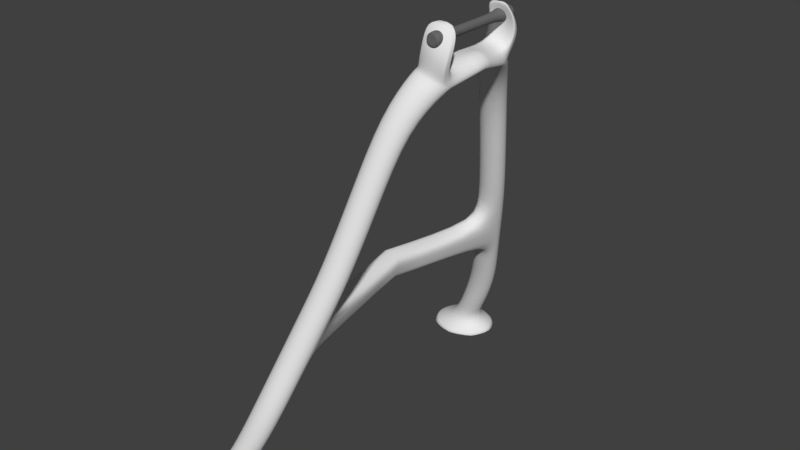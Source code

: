 # Source: Fahrrad_st_nder.blend  (saved by Blender 2.79.0; exported with 4.5.12 LTS)
import bpy
from mathutils import Matrix  # noqa: F401  (used for matrix-valued properties, if any)

bpy.ops.wm.read_factory_settings(use_empty=True)
scene = bpy.context.scene
scene.name = 'Scene'

# ---- collections
col_collection_1 = bpy.data.collections.new('Collection 1'); scene.collection.children.link(col_collection_1)
col_getriebe = bpy.data.collections.new('Getriebe')  # instanced only; not linked into the scene
col_frame = bpy.data.collections.new('frame')  # instanced only; not linked into the scene

# ---- materials (node trees are filled in below, after node groups)
mat_screw_004 = bpy.data.materials.new('screw_004')
mat_screw_004.alpha_threshold = 0.0
mat_screw_004.roughness = 0.5

# ---- material node trees
mat_screw_004.use_nodes = True; mat_screw_004.node_tree.nodes.clear()
_N = mat_screw_004.node_tree.nodes; _L = mat_screw_004.node_tree.links
n0 = _N.new('ShaderNodeOutputMaterial'); n0.name = 'Material Output'; n0.location = (300, 300)
n1 = _N.new('ShaderNodeBsdfDiffuse'); n1.name = 'Diffuse BSDF'; n1.location = (10, 300)
n1.inputs[0].default_value = (0.15, 0.15, 0.15, 1.0)
_L.new(n1.outputs[0], n0.inputs[0])
n0.is_active_output = True

# ---- world
world_world = bpy.data.worlds.new('World'); scene.world = world_world
world_world.color = (0.05088, 0.05088, 0.05088)
world_world.use_sun_shadow = False
world_world.sun_shadow_jitter_overblur = 0.0
world_world.cycles.sampling_method = 'MANUAL'

# ---- meshes
me_cylinder_012 = bpy.data.meshes.new('Cylinder.012')
me_cylinder_012.from_pydata([(14.56, -5.178, -9.932), (0.0, 0.8555, -0.3478), (17.49, -6.409, -9.923), (0.0, 0.6394, -0.1187), (18.69, -9.352, -9.91), (0.0, 0.0, 0.0), (17.45, -12.28, -9.9), (0.0, -0.6881, -0.06117), (14.5, -13.49, -9.899), (0.0, -1.375, -0.07591), (11.57, -12.26, -9.907), (0.0, -1.719, -0.2319), (10.38, -9.313, -9.921), (0.0, -1.371, -0.5843), (11.61, -6.381, -9.931), (0.0, -0.2701, -0.5128), (13.14, -5.818, -7.936), (11.77, -4.862, -6.813), (10.4, -3.906, -5.691), (9.029, -2.95, -4.568), (7.214, -1.994, -2.94), (5.35, -1.038, -1.273), (3.122, 0.2382, -0.5592), (4.032, -0.05156, -0.4329), (6.028, -1.254, -1.179), (7.893, -2.21, -2.846), (9.707, -3.166, -4.474), (11.08, -4.122, -5.596), (12.45, -5.078, -6.719), (13.81, -6.034, -7.842), (4.409, -0.9088, -0.283), (6.309, -1.893, -1.067), (8.174, -2.849, -2.734), (9.988, -3.805, -4.362), (11.36, -4.761, -5.485), (12.73, -5.717, -6.607), (14.09, -6.673, -7.73), (4.032, -1.831, -0.1972), (6.028, -2.581, -1.003), (7.893, -3.537, -2.67), (9.707, -4.493, -4.298), (11.08, -5.449, -5.421), (12.45, -6.406, -6.543), (13.81, -7.362, -7.666), (3.122, -2.003, -0.2258), (5.35, -2.915, -1.024), (7.214, -3.871, -2.691), (9.029, -4.827, -4.319), (10.4, -5.783, -5.442), (11.77, -6.739, -6.564), (13.14, -7.695, -7.687), (2.213, -1.766, -0.4266), (4.671, -2.699, -1.118), (6.535, -3.655, -2.785), (8.35, -4.611, -4.413), (9.719, -5.567, -5.536), (11.09, -6.523, -6.659), (12.46, -7.479, -7.781), (1.836, -1.132, -0.6323), (4.39, -2.06, -1.23), (6.254, -3.016, -2.897), (8.069, -3.972, -4.525), (9.438, -4.928, -5.648), (10.81, -5.884, -6.77), (12.18, -6.84, -7.893), (2.213, -0.2093, -0.5878), (4.671, -1.371, -1.294), (6.535, -2.327, -2.961), (8.35, -3.284, -4.589), (9.719, -4.24, -5.712), (11.09, -5.196, -6.834), (12.46, -6.152, -7.957), (15.17, -8.513, -9.515), (15.45, -9.219, -9.515), (15.16, -9.919, -9.544), (14.46, -10.2, -9.585), (13.76, -9.903, -9.614), (13.48, -9.196, -9.614), (13.77, -8.497, -9.585), (14.47, -8.214, -9.544), (13.89, -7.169, -8.983), (14.58, -7.432, -8.926), (14.86, -8.109, -8.877), (14.57, -8.804, -8.865), (13.88, -9.109, -8.898), (13.19, -8.846, -8.955), (12.91, -8.169, -9.004), (13.2, -7.474, -9.015), (11.11, -4.401, -6.272), (11.78, -4.617, -6.178), (12.07, -5.256, -6.066), (11.78, -5.945, -6.002), (11.11, -6.278, -6.023), (10.43, -6.062, -6.117), (10.15, -5.423, -6.229), (10.43, -4.735, -6.293), (10.74, -4.147, -5.974), (11.42, -4.364, -5.88), (11.7, -5.003, -5.768), (11.42, -5.691, -5.704), (10.74, -6.025, -5.726), (10.07, -5.809, -5.82), (10.07, -4.481, -5.996), (0.0, -6.169, -5.353), (0.0, -5.481, -5.487), (0.0, -6.808, -5.311), (0.0, -7.05, -5.595), (0.0, -7.303, -5.892), (0.0, -6.664, -6.004), (0.0, -5.722, -5.771), (0.0, -5.976, -6.068), (2.324, 0.396, -0.5051), (3.001, 0.1251, -0.3526), (3.282, -0.6765, -0.2107), (3.001, -1.539, -0.1624), (2.324, -1.842, -0.1875), (1.647, -1.754, -0.3768), (1.367, -1.193, -0.62), (1.647, -0.2248, -0.5686), (3.634, 0.01658, -0.4019), (3.974, -0.8192, -0.2551), (3.634, -1.719, -0.1838), (2.814, -1.941, -0.211), (1.994, -1.762, -0.4074), (1.655, -1.155, -0.6276), (1.994, -0.2153, -0.5804), (2.814, 0.2991, -0.5383), (2.947, 0.01755, 0.7821), (2.859, -0.2534, 0.7973), (2.859, 0.2693, 0.7376), (3.057, 0.2352, 0.7221), (3.164, -0.02727, 0.7682), (3.057, -0.3098, 0.7906), (3.172, -0.04405, 0.7516), (3.065, -0.3266, 0.774), (2.866, -0.2702, 0.7807), (2.954, 0.0007705, 0.7655), (2.866, 0.2525, 0.721), (3.065, 0.2185, 0.7055), (3.992, -1.217, 0.3125), (3.639, -0.1746, 0.2857), (3.992, 0.5185, 0.0944), (4.332, -0.3173, 0.2413), (3.029, -1.037, 0.3339), (3.416, 0.6269, 0.1437), (3.669, -0.373, 0.701), (2.627, -1.144, 0.8003), (2.901, 0.6386, 0.5965), (3.305, -1.337, 0.7774), (2.927, -0.2201, 0.7486), (3.305, 0.5224, 0.5437), (2.751, 0.3116, -0.534), (3.552, 0.03063, -0.3955), (3.552, -1.695, -0.181), (2.751, -1.928, -0.208), (1.949, -1.761, -0.4034), (1.617, -1.16, -0.6266), (1.949, -0.2165, -0.5789), (3.032, 0.2396, 0.7241), (3.136, -0.02147, 0.77), (3.032, -0.3025, 0.7914), (3.039, 0.2229, 0.7075), (3.039, -0.3193, 0.7749), (3.91, -1.193, 0.3153), (3.91, 0.5325, 0.1008), (3.217, -1.312, 0.7803), (3.217, 0.5375, 0.5505), (2.593, 0.3541, -0.5195), (3.009, -0.2945, 0.7778), (3.689, -1.115, 0.3247), (2.976, -1.227, 0.7904), (3.331, 0.07819, -0.3739), (3.331, -1.617, -0.1717), (2.593, -1.885, -0.1977), (1.854, -1.757, -0.39), (1.548, -1.177, -0.6233), (1.854, -0.2207, -0.5737), (3.001, 0.2546, 0.7309), (3.097, -0.001821, 0.7761), (3.001, -0.2778, 0.7944), (3.009, 0.2378, 0.7143), (3.689, 0.5801, 0.1224), (3.062, 0.5884, 0.5737)], [], [(111, 1, 3, 112), (112, 3, 5, 113), (113, 5, 7, 114), (114, 7, 9, 115), (115, 9, 11, 116), (116, 11, 13, 117), (117, 13, 15, 118), (118, 15, 1, 111), (0, 2, 4, 6, 8, 10, 12, 14), (87, 71, 16, 80), (71, 70, 17, 16), (102, 69, 18, 96), (69, 68, 19, 18), (68, 67, 20, 19), (67, 66, 21, 20), (66, 65, 22, 21), (86, 64, 71, 87), (64, 63, 70, 71), (69, 102, 109, 104), (62, 61, 68, 69), (61, 60, 67, 68), (60, 59, 66, 67), (59, 58, 65, 66), (85, 57, 64, 86), (57, 56, 63, 64), (95, 94, 108, 110), (55, 54, 61, 62), (54, 53, 60, 61), (53, 52, 59, 60), (52, 51, 58, 59), (84, 50, 57, 85), (50, 49, 56, 57), (100, 48, 55, 101), (48, 47, 54, 55), (47, 46, 53, 54), (46, 45, 52, 53), (45, 44, 51, 52), (83, 43, 50, 84), (43, 42, 49, 50), (99, 41, 48, 100), (41, 40, 47, 48), (40, 39, 46, 47), (39, 38, 45, 46), (38, 37, 44, 45), (82, 36, 43, 83), (36, 35, 42, 43), (98, 34, 41, 99), (34, 33, 40, 41), (33, 32, 39, 40), (32, 31, 38, 39), (31, 30, 37, 38), (81, 29, 36, 82), (29, 28, 35, 36), (97, 27, 34, 98), (27, 26, 33, 34), (26, 25, 32, 33), (25, 24, 31, 32), (24, 23, 30, 31), (80, 16, 29, 81), (16, 17, 28, 29), (96, 18, 27, 97), (18, 19, 26, 27), (19, 20, 25, 26), (20, 21, 24, 25), (21, 22, 23, 24), (0, 79, 72, 2), (2, 72, 73, 4), (4, 73, 74, 6), (6, 74, 75, 8), (8, 75, 76, 10), (10, 76, 77, 12), (12, 77, 78, 14), (14, 78, 79, 0), (79, 80, 81, 72), (72, 81, 82, 73), (73, 82, 83, 74), (74, 83, 84, 75), (75, 84, 85, 76), (76, 85, 86, 77), (77, 86, 87, 78), (78, 87, 80, 79), (17, 88, 89, 28), (28, 89, 90, 35), (35, 90, 91, 42), (42, 91, 92, 49), (49, 92, 93, 56), (56, 93, 94, 63), (63, 94, 95, 70), (70, 95, 88, 17), (88, 96, 97, 89), (89, 97, 98, 90), (90, 98, 99, 91), (91, 99, 100, 92), (92, 100, 101, 93), (93, 101, 106, 107), (55, 62, 103, 105), (95, 102, 96, 88), (101, 55, 105, 106), (94, 93, 107, 108), (62, 69, 104, 103), (102, 95, 110, 109), (176, 118, 111, 167), (175, 117, 118, 176), (174, 116, 117, 175), (173, 115, 116, 174), (172, 114, 115, 173), (136, 135, 128, 127), (134, 133, 131, 132), (167, 111, 112, 171), (22, 126, 119, 23), (23, 119, 120, 30), (30, 120, 121, 37), (37, 121, 122, 44), (44, 122, 123, 51), (51, 123, 124, 58), (58, 124, 125, 65), (65, 125, 126, 22), (178, 127, 128, 179), (177, 129, 127, 178), (162, 134, 132, 160), (180, 137, 129, 177), (133, 138, 130, 131), (137, 136, 127, 129), (147, 149, 136, 137), (145, 150, 138, 133), (182, 147, 137, 180), (165, 148, 134, 162), (148, 145, 133, 134), (149, 146, 135, 136), (113, 114, 143, 140), (121, 120, 142, 139), (153, 121, 139, 163), (171, 112, 144, 181), (120, 119, 141, 142), (112, 113, 140, 144), (140, 143, 146, 149), (139, 142, 145, 148), (163, 139, 148, 165), (181, 144, 147, 182), (142, 141, 150, 145), (144, 140, 149, 147), (141, 164, 166, 150), (169, 163, 165, 170), (119, 152, 164, 141), (172, 153, 163, 169), (170, 165, 162, 168), (150, 166, 161, 138), (138, 161, 158, 130), (168, 162, 160, 179), (130, 158, 159, 131), (131, 159, 160, 132), (126, 151, 152, 119), (121, 153, 154, 122), (122, 154, 155, 123), (123, 155, 156, 124), (124, 156, 157, 125), (125, 157, 151, 126), (135, 168, 179, 128), (146, 170, 168, 135), (114, 172, 169, 143), (143, 169, 170, 146), (164, 181, 182, 166), (152, 171, 181, 164), (166, 182, 180, 161), (161, 180, 177, 158), (158, 177, 178, 159), (159, 178, 179, 160), (151, 167, 171, 152), (153, 172, 173, 154), (154, 173, 174, 155), (155, 174, 175, 156), (156, 175, 176, 157), (157, 176, 167, 151)])
me_cylinder_012.polygons.foreach_set('use_smooth', [True] * 173)
me_cylinder_012.use_remesh_preserve_volume = False
me_cylinder_012.use_remesh_preserve_attributes = False
me_cylinder_012.use_mirror_vertex_groups = False
me_cylinder_012.update()
me_screw_004 = bpy.data.meshes.new('screw_004')
me_screw_004.from_pydata([(0.0, 0.2419, 0.8701), (0.1337, 0.1647, 0.8701), (0.1337, 0.0103, 0.8701), (0.0, -0.0669, 0.8701), (-0.1337, 0.0103, 0.8701), (-0.1337, 0.1647, 0.8701), (0.1337, 0.1647, 1.027), (0.0, 0.2419, 1.027), (0.1337, 0.0103, 1.027), (0.0, -0.0669, 1.027), (-0.1337, 0.0103, 1.027), (-0.1337, 0.1647, 1.027), (0.0, 0.2009, 1.027), (0.0, 0.1946, 1.035), (0.0, 0.1977, 1.022), (0.09271, 0.141, 1.035), (0.0982, 0.1442, 1.027), (0.09546, 0.1426, 1.022), (0.09271, 0.03398, 1.035), (0.0982, 0.03081, 1.027), (0.09546, 0.03239, 1.022), (0.0, -0.01955, 1.035), (0.0, -0.02589, 1.027), (0.0, -0.02272, 1.022), (-0.09271, 0.03398, 1.035), (-0.0982, 0.03081, 1.027), (-0.09546, 0.03239, 1.022), (-0.09271, 0.141, 1.035), (-0.0982, 0.1442, 1.027), (-0.09546, 0.1426, 1.022), (0.0, 0.2047, 1.027), (0.1015, 0.1461, 1.027), (-0.1015, 0.1461, 1.027), (0.1015, 0.02889, 1.027), (0.0, -0.02973, 1.027), (-0.1015, 0.02889, 1.027), (0.0, 0.1946, 1.035), (0.09271, 0.141, 1.035), (0.09271, 0.03398, 1.035), (0.0, -0.01955, 1.035), (-0.09271, 0.03398, 1.035), (-0.09271, 0.141, 1.035), (0.0, 0.1946, 1.035), (0.09271, 0.141, 1.035), (0.09271, 0.03398, 1.035), (0.0, -0.01955, 1.035), (-0.09271, 0.03398, 1.035), (-0.09271, 0.141, 1.035), (0.0, 0.1946, 1.035), (0.09271, 0.141, 1.035), (0.09271, 0.03398, 1.035), (0.0, -0.01955, 1.035), (-0.09271, 0.03398, 1.035), (-0.09271, 0.141, 1.035), (0.0, 0.1946, 1.035), (0.09271, 0.141, 1.035), (0.09271, 0.03398, 1.035), (0.0, -0.01955, 1.035), (-0.09271, 0.03398, 1.035), (-0.09271, 0.141, 1.035), (0.0, 0.1946, 1.035), (0.09271, 0.141, 1.035), (0.09271, 0.03398, 1.035), (0.0, -0.01955, 1.035), (-0.09271, 0.03398, 1.035), (-0.09271, 0.141, 1.035), (0.1337, 0.0103, 0.7543), (0.1337, 0.1647, 0.7543), (-0.1337, 0.1647, 0.7543), (-0.1337, 0.0103, 0.7543), (0.0, 0.2419, 0.7543), (0.0, -0.0669, 0.7543), (0.0, 0.1868, 0.0), (0.086, 0.1372, 0.0), (0.086, 0.03786, 0.0), (0.0, -0.01179, 0.0), (-0.086, 0.03786, 0.0), (-0.086, 0.1372, 0.0), (0.086, 0.03786, 0.6197), (-0.086, 0.1372, 0.6197), (0.0, -0.01179, 0.6197), (0.086, 0.1372, 0.6197), (-0.086, 0.03786, 0.6197), (0.0, 0.1868, 0.6197)], [], [(0, 7, 6, 1), (1, 6, 8, 2), (2, 8, 9, 3), (3, 9, 10, 4), (4, 10, 11, 5), (5, 11, 7, 0), (24, 21, 39, 40), (32, 30, 7, 11), (33, 34, 9, 8), (34, 35, 10, 9), (35, 32, 11, 10), (16, 12, 14, 17), (17, 14, 13, 15), (19, 16, 17, 20), (20, 17, 15, 18), (22, 19, 20, 23), (23, 20, 18, 21), (25, 22, 23, 26), (26, 23, 21, 24), (28, 25, 26, 29), (29, 26, 24, 27), (12, 28, 29, 14), (14, 29, 27, 13), (31, 33, 8, 6), (12, 16, 31, 30), (16, 19, 33, 31), (25, 28, 32, 35), (22, 25, 35, 34), (19, 22, 34, 33), (28, 12, 30, 32), (30, 31, 6, 7), (41, 40, 46, 47), (15, 13, 36, 37), (27, 24, 40, 41), (18, 15, 37, 38), (13, 27, 41, 36), (21, 18, 38, 39), (42, 47, 53, 48), (39, 38, 44, 45), (37, 36, 42, 43), (36, 41, 47, 42), (40, 39, 45, 46), (38, 37, 43, 44), (53, 52, 58, 59), (46, 45, 51, 52), (44, 43, 49, 50), (47, 46, 52, 53), (45, 44, 50, 51), (43, 42, 48, 49), (58, 57, 63, 64), (51, 50, 56, 57), (49, 48, 54, 55), (48, 53, 59, 54), (52, 51, 57, 58), (50, 49, 55, 56), (61, 60, 65, 64, 63, 62), (56, 55, 61, 62), (59, 58, 64, 65), (57, 56, 62, 63), (55, 54, 60, 61), (54, 59, 65, 60), (70, 67, 81, 83), (66, 71, 80, 78), (67, 66, 78, 81), (68, 70, 83, 79), (69, 68, 79, 82), (71, 69, 82, 80), (3, 4, 69, 71), (5, 0, 70, 68), (2, 3, 71, 66), (0, 1, 67, 70), (4, 5, 68, 69), (1, 2, 66, 67), (81, 78, 74, 73), (82, 79, 77, 76), (83, 81, 73, 72), (78, 80, 75, 74), (79, 83, 72, 77), (80, 82, 76, 75)])
me_screw_004.polygons.foreach_set('use_smooth', [True] * 79)
_uv = me_screw_004.uv_layers.new(name='UVMap')
_uv.uv.foreach_set('vector', [0.4558, 0.0002042, 0.4558, 0.232, 0.228, 0.232, 0.228, 0.0002042, 0.228, 0.0002042, 0.228, 0.232, 0.0002042, 0.232, 0.0002042, 0.0002042, 0.6835, 0.2324, 0.6835, 0.4641, 0.4558, 0.4641, 0.4558, 0.2324, 0.4558, 0.2324, 0.4558, 0.4641, 0.228, 0.4641, 0.228, 0.2324, 0.228, 0.2324, 0.228, 0.4641, 0.0002042, 0.4641, 0.0002042, 0.2324, 0.6835, 0.0002042, 0.6835, 0.2319, 0.4558, 0.232, 0.4558, 0.0002042, 0.16, 0.8731, 0.3179, 0.8731, 0.3179, 0.8731, 0.16, 0.8731, 0.05509, 0.468, 0.1599, 0.6108, 0.1353, 0.6592, 0.0002042, 0.4739, 0.438, 0.8507, 0.3332, 0.7079, 0.3578, 0.6596, 0.4929, 0.8448, 0.3332, 0.7079, 0.1541, 0.7077, 0.1309, 0.6596, 0.3578, 0.6596, 0.1541, 0.7077, 0.05286, 0.8426, 0.0002042, 0.8367, 0.1309, 0.6596, 0.3366, 0.6063, 0.1625, 0.6057, 0.1668, 0.5972, 0.3326, 0.5982, 0.7982, 0.9124, 0.6356, 0.9124, 0.6379, 0.894, 0.7959, 0.894, 0.4348, 0.4755, 0.3366, 0.6063, 0.3326, 0.5982, 0.4275, 0.4726, 0.9557, 0.8719, 0.7982, 0.9124, 0.7959, 0.894, 0.9488, 0.8546, 0.3306, 0.713, 0.4327, 0.8513, 0.425, 0.8542, 0.3263, 0.7215, 0.3203, 0.8546, 0.4777, 0.8951, 0.4709, 0.9124, 0.3179, 0.8731, 0.1565, 0.7124, 0.3306, 0.713, 0.3263, 0.7215, 0.1605, 0.7205, 0.1577, 0.8546, 0.3203, 0.8546, 0.3179, 0.8731, 0.16, 0.8731, 0.05834, 0.8433, 0.1565, 0.7124, 0.1605, 0.7205, 0.0656, 0.8461, 0.0002042, 0.8951, 0.1577, 0.8546, 0.16, 0.8731, 0.007073, 0.9124, 0.1625, 0.6057, 0.06043, 0.4674, 0.06809, 0.4645, 0.1668, 0.5972, 0.6356, 0.9124, 0.4781, 0.8719, 0.485, 0.8546, 0.6379, 0.894, 0.339, 0.611, 0.4402, 0.4761, 0.4929, 0.4821, 0.3622, 0.6592, 0.1625, 0.6057, 0.3366, 0.6063, 0.339, 0.611, 0.1599, 0.6108, 0.3366, 0.6063, 0.4348, 0.4755, 0.4402, 0.4761, 0.339, 0.611, 0.1565, 0.7124, 0.05834, 0.8433, 0.05286, 0.8426, 0.1541, 0.7077, 0.3306, 0.713, 0.1565, 0.7124, 0.1541, 0.7077, 0.3332, 0.7079, 0.4327, 0.8513, 0.3306, 0.713, 0.3332, 0.7079, 0.438, 0.8507, 0.06043, 0.4674, 0.1625, 0.6057, 0.1599, 0.6108, 0.05509, 0.468, 0.1599, 0.6108, 0.339, 0.611, 0.3622, 0.6592, 0.1353, 0.6592, 0.007073, 0.9124, 0.16, 0.8731, 0.16, 0.8731, 0.007073, 0.9124, 0.7959, 0.894, 0.6379, 0.894, 0.6379, 0.894, 0.7959, 0.894, 0.007073, 0.9124, 0.16, 0.8731, 0.16, 0.8731, 0.007073, 0.9124, 0.9488, 0.8546, 0.7959, 0.894, 0.7959, 0.894, 0.9488, 0.8546, 0.6379, 0.894, 0.485, 0.8546, 0.485, 0.8546, 0.6379, 0.894, 0.3179, 0.8731, 0.4709, 0.9124, 0.4709, 0.9124, 0.3179, 0.8731, 0.6379, 0.894, 0.485, 0.8546, 0.485, 0.8546, 0.6379, 0.894, 0.3179, 0.8731, 0.4709, 0.9124, 0.4709, 0.9124, 0.3179, 0.8731, 0.7959, 0.894, 0.6379, 0.894, 0.6379, 0.894, 0.7959, 0.894, 0.6379, 0.894, 0.485, 0.8546, 0.485, 0.8546, 0.6379, 0.894, 0.16, 0.8731, 0.3179, 0.8731, 0.3179, 0.8731, 0.16, 0.8731, 0.9488, 0.8546, 0.7959, 0.894, 0.7959, 0.894, 0.9488, 0.8546, 0.007073, 0.9124, 0.16, 0.8731, 0.16, 0.8731, 0.007073, 0.9124, 0.16, 0.8731, 0.3179, 0.8731, 0.3179, 0.8731, 0.16, 0.8731, 0.9488, 0.8546, 0.7959, 0.894, 0.7959, 0.894, 0.9488, 0.8546, 0.007073, 0.9124, 0.16, 0.8731, 0.16, 0.8731, 0.007073, 0.9124, 0.3179, 0.8731, 0.4709, 0.9124, 0.4709, 0.9124, 0.3179, 0.8731, 0.7959, 0.894, 0.6379, 0.894, 0.6379, 0.894, 0.7959, 0.894, 0.16, 0.8731, 0.3179, 0.8731, 0.3179, 0.8731, 0.16, 0.8731, 0.3179, 0.8731, 0.4709, 0.9124, 0.4709, 0.9124, 0.3179, 0.8731, 0.7959, 0.894, 0.6379, 0.894, 0.6379, 0.894, 0.7959, 0.894, 0.6379, 0.894, 0.485, 0.8546, 0.485, 0.8546, 0.6379, 0.894, 0.16, 0.8731, 0.3179, 0.8731, 0.3179, 0.8731, 0.16, 0.8731, 0.9488, 0.8546, 0.7959, 0.894, 0.7959, 0.894, 0.9488, 0.8546, 0.9208, 0.0002042, 0.9998, 0.137, 0.9208, 0.2737, 0.7629, 0.2737, 0.684, 0.137, 0.7629, 0.0002042, 0.9488, 0.8546, 0.7959, 0.894, 0.7959, 0.894, 0.9488, 0.8546, 0.007073, 0.9124, 0.16, 0.8731, 0.16, 0.8731, 0.007073, 0.9124, 0.3179, 0.8731, 0.4709, 0.9124, 0.4709, 0.9124, 0.3179, 0.8731, 0.7959, 0.894, 0.6379, 0.894, 0.6379, 0.894, 0.7959, 0.894, 0.6379, 0.894, 0.485, 0.8546, 0.485, 0.8546, 0.6379, 0.894, 0.4558, 0.0002042, 0.228, 0.0002042, 0.228, 0.0002042, 0.4558, 0.0002042, 0.6835, 0.2324, 0.4558, 0.2324, 0.4558, 0.2324, 0.6835, 0.2324, 0.228, 0.0002042, 0.0002042, 0.0002042, 0.0002042, 0.0002042, 0.228, 0.0002042, 0.6835, 0.0002042, 0.4558, 0.0002042, 0.4558, 0.0002042, 0.6835, 0.0002042, 0.228, 0.2324, 0.0002042, 0.2324, 0.0002042, 0.2324, 0.228, 0.2324, 0.4558, 0.2324, 0.228, 0.2324, 0.228, 0.2324, 0.4558, 0.2324, 0.4558, 0.2324, 0.228, 0.2324, 0.228, 0.2324, 0.4558, 0.2324, 0.6835, 0.0002042, 0.4558, 0.0002042, 0.4558, 0.0002042, 0.6835, 0.0002042, 0.6835, 0.2324, 0.4558, 0.2324, 0.4558, 0.2324, 0.6835, 0.2324, 0.4558, 0.0002042, 0.228, 0.0002042, 0.228, 0.0002042, 0.4558, 0.0002042, 0.228, 0.2324, 0.0002042, 0.2324, 0.0002042, 0.2324, 0.228, 0.2324, 0.228, 0.0002042, 0.0002042, 0.0002042, 0.0002042, 0.0002042, 0.228, 0.0002042, 0.228, 0.0002042, 0.0002042, 0.0002042, 0.0002042, 0.0002042, 0.228, 0.0002042, 0.228, 0.2324, 0.0002042, 0.2324, 0.0002042, 0.2324, 0.228, 0.2324, 0.4558, 0.0002042, 0.228, 0.0002042, 0.228, 0.0002042, 0.4558, 0.0002042, 0.6835, 0.2324, 0.4558, 0.2324, 0.4558, 0.2324, 0.6835, 0.2324, 0.6835, 0.0002042, 0.4558, 0.0002042, 0.4558, 0.0002042, 0.6835, 0.0002042, 0.4558, 0.2324, 0.228, 0.2324, 0.228, 0.2324, 0.4558, 0.2324])
me_screw_004.materials.append(mat_screw_004)
me_screw_004.use_remesh_preserve_volume = False
me_screw_004.use_remesh_preserve_attributes = False
me_screw_004.use_mirror_vertex_groups = False
me_screw_004.update()

# ---- objects
ob_getriebe = bpy.data.objects.new('Getriebe', None)
ob_frame = bpy.data.objects.new('frame', None)
ob_staender = bpy.data.objects.new('staender', me_cylinder_012)
ob_screw_004 = bpy.data.objects.new('screw_004', me_screw_004)

# ---- transforms, parenting, visibility, modifiers, constraints
ob_getriebe.location = (0.0, 0.0, 0.0)
ob_getriebe.empty_image_offset = (0.0, 0.0)
ob_getriebe.show_instancer_for_render = False
ob_getriebe.instance_type = 'COLLECTION'
ob_getriebe.lineart.crease_threshold = 0.0
ob_frame.location = (0.0, 0.0, 0.0)
ob_frame.empty_image_offset = (0.0, 0.0)
ob_frame.show_instancer_for_render = False
ob_frame.instance_type = 'COLLECTION'
ob_frame.lineart.crease_threshold = 0.0
ob_staender.location = (0.1198, 0.0, 0.2008)
ob_staender.rotation_euler = (0.0, -0.0, -1.571)
ob_staender.scale = (0.006108, 0.007124, 0.01975)
ob_staender.lineart.crease_threshold = 0.0
_m = ob_staender.modifiers.new('Bevel', 'BEVEL')
_m.segments = 2
_m.limit_method = 'WEIGHT'
_m.offset_type = 'WIDTH'
_m.spread = 0.0
_m = ob_staender.modifiers.new('Subsurf', 'SUBSURF')
_m.uv_smooth = 'PRESERVE_CORNERS'
_m.quality = 2
_m.levels = 2
_m.show_only_control_edges = False
_m = ob_staender.modifiers.new('Mirror', 'MIRROR')
_m.use_clip = True
ob_screw_004.location = (0.1171, 0.0002875, 0.2084)
ob_screw_004.rotation_euler = (1.571, -0.0, 0.0)
ob_screw_004.scale = (0.02449, 0.02449, 0.02449)
ob_screw_004.lineart.crease_threshold = 0.0
_m = ob_screw_004.modifiers.new('Bevel', 'BEVEL')
_m.segments = 2
_m.limit_method = 'WEIGHT'
_m.offset_type = 'WIDTH'
_m.spread = 0.0
_m = ob_screw_004.modifiers.new('Subsurf', 'SUBSURF')
_m.uv_smooth = 'PRESERVE_CORNERS'
_m.quality = 2
_m.levels = 2
_m.show_only_control_edges = False
_m = ob_screw_004.modifiers.new('Mirror', 'MIRROR')
_m.use_axis = (False, False, True)
_m.use_clip = True
ob_getriebe.instance_collection = col_getriebe
ob_frame.instance_collection = col_frame

# ---- collection membership
col_collection_1.objects.link(ob_getriebe)
col_collection_1.objects.link(ob_frame)
col_collection_1.objects.link(ob_staender)
col_collection_1.objects.link(ob_screw_004)

# ---- scene / render settings (as saved in the file)
scene.frame_start = 1; scene.frame_end = 250; scene.frame_set(6)
scene.render.engine = 'CYCLES'
scene.render.resolution_percentage = 50
scene.render.dither_intensity = 0.0
scene.cycles.use_denoising = False
scene.cycles.samples = 128
scene.cycles.sampling_pattern = 'TABULATED_SOBOL'
scene.cycles.use_adaptive_sampling = False
scene.cycles.use_light_tree = False
scene.cycles.blur_glossy = 0.0
scene.cycles.sample_clamp_indirect = 0.0
scene.view_settings.view_transform = 'Standard'
bpy.context.view_layer.update()

# ---- added for rendering (the .blend has no active camera and no usable light): camera, sun
cam_auto = bpy.data.cameras.new('AutoCamera')
cam_auto.lens = 50.0
cam_auto.sensor_width = 36.0
cam_auto.clip_end = 1000.0
ob_auto_camera = bpy.data.objects.new('AutoCamera', cam_auto)
scene.collection.objects.link(ob_auto_camera)
ob_auto_camera.location = (0.365945, -0.342303, 0.339086)
ob_auto_camera.rotation_euler = (1.09748, -7.21219e-08, 0.694738)
scene.camera = ob_auto_camera
light_auto_sun = bpy.data.lights.new('AutoSun', 'SUN')
light_auto_sun.energy = 3.0
light_auto_sun.angle = 0.0523599
ob_auto_sun = bpy.data.objects.new('AutoSun', light_auto_sun)
scene.collection.objects.link(ob_auto_sun)
ob_auto_sun.rotation_euler = (0.872665, 0.174533, 0.523599)
bpy.context.view_layer.update()
